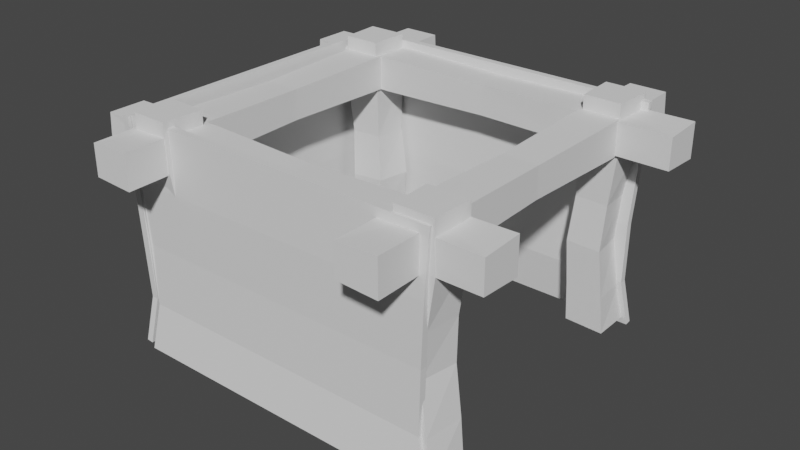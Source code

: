 # Source: tent1.23.blend  (saved by Blender 3.3.6; exported with 4.5.12 LTS)
import bpy
from mathutils import Matrix  # noqa: F401  (used for matrix-valued properties, if any)

bpy.ops.wm.read_factory_settings(use_empty=True)
scene = bpy.context.scene
scene.name = 'Scene'

# ---- collections
col_collection = bpy.data.collections.new('Collection'); scene.collection.children.link(col_collection)

# ---- world
world_world = bpy.data.worlds.new('World'); scene.world = world_world
world_world.use_nodes = True; world_world.node_tree.nodes.clear()
_N = world_world.node_tree.nodes; _L = world_world.node_tree.links
n0 = _N.new('ShaderNodeOutputWorld'); n0.name = 'World Output'; n0.location = (300, 300)
n1 = _N.new('ShaderNodeBackground'); n1.name = 'Background'; n1.location = (10, 300)
n1.inputs[0].default_value = (0.05088, 0.05088, 0.05088, 1.0)
_L.new(n1.outputs[0], n0.inputs[0])
n0.is_active_output = True
world_world.color = (0.05088, 0.05088, 0.05088)
world_world.use_sun_shadow = False
world_world.sun_shadow_jitter_overblur = 0.0

# ---- meshes
me_cube_002 = bpy.data.meshes.new('Cube.002')
me_cube_002.from_pydata([(-1.0, -1.0, -0.8917), (-1.0, -1.0, 0.8917), (-1.0, 1.0, -1.0), (-0.9082, 1.0, 1.0), (1.0, -1.0, -1.0), (1.0, -1.0, 1.0), (1.0, 1.0, -1.0), (0.9082, 1.0, 1.0), (-0.9872, 0.5207, -0.9872), (-0.8772, -0.02519, -0.8772), (-0.9244, -0.4811, -0.9244), (-0.9586, -0.5004, 0.9574), (-0.8772, -0.02519, 0.8607), (-0.9872, 0.5207, 0.9879), (0.9574, -0.5004, -0.9586), (0.8607, -0.02519, -0.8772), (0.9879, 0.5207, -0.9872), (0.9879, 0.5207, 0.9879), (0.8607, -0.02519, 0.8607), (0.9574, -0.5004, 0.9574)], [], [(8, 13, 3, 2), (2, 3, 7, 6), (14, 19, 5, 4), (4, 5, 1, 0), (10, 14, 4, 0), (19, 11, 1, 5), (7, 3, 13, 17), (17, 13, 12, 18), (18, 12, 11, 19), (2, 6, 16, 8), (8, 16, 15, 9), (9, 15, 14, 10), (6, 7, 17, 16), (16, 17, 18, 15), (15, 18, 19, 14), (0, 1, 11, 10), (10, 11, 12, 9), (9, 12, 13, 8)])
_uv = me_cube_002.uv_layers.new(name='UVMap')
_uv.uv.foreach_set('vector', [0.375, 0.1875, 0.625, 0.1875, 0.625, 0.25, 0.375, 0.25, 0.375, 0.25, 0.625, 0.25, 0.625, 0.5, 0.375, 0.5, 0.375, 0.6875, 0.625, 0.6875, 0.625, 0.75, 0.375, 0.75, 0.375, 0.75, 0.625, 0.75, 0.625, 1.0, 0.375, 1.0, 0.125, 0.6875, 0.375, 0.6875, 0.375, 0.75, 0.125, 0.75, 0.625, 0.6875, 0.875, 0.6875, 0.875, 0.75, 0.625, 0.75, 0.625, 0.5, 0.875, 0.5, 0.875, 0.5625, 0.625, 0.5625, 0.625, 0.5625, 0.875, 0.5625, 0.875, 0.625, 0.625, 0.625, 0.625, 0.625, 0.875, 0.625, 0.875, 0.6875, 0.625, 0.6875, 0.125, 0.5, 0.375, 0.5, 0.375, 0.5625, 0.125, 0.5625, 0.125, 0.5625, 0.375, 0.5625, 0.375, 0.625, 0.125, 0.625, 0.125, 0.625, 0.375, 0.625, 0.375, 0.6875, 0.125, 0.6875, 0.375, 0.5, 0.625, 0.5, 0.625, 0.5625, 0.375, 0.5625, 0.375, 0.5625, 0.625, 0.5625, 0.625, 0.625, 0.375, 0.625, 0.375, 0.625, 0.625, 0.625, 0.625, 0.6875, 0.375, 0.6875, 0.375, 0.0, 0.625, 0.0, 0.625, 0.0625, 0.375, 0.0625, 0.375, 0.0625, 0.625, 0.0625, 0.625, 0.125, 0.375, 0.125, 0.375, 0.125, 0.625, 0.125, 0.625, 0.1875, 0.375, 0.1875])
me_cube_002.update()
me_cube_003 = bpy.data.meshes.new('Cube.003')
me_cube_003.from_pydata([(-0.648, -1.028, -0.7306), (-0.7895, -1.017, 0.9881), (-1.0, 1.0, -1.0), (-0.9082, 1.0, 1.0), (1.196, -1.016, -0.9102), (1.09, -1.007, 1.041), (1.0, 1.0, -1.0), (0.9082, 1.0, 1.0), (-0.9872, 0.5207, -0.9872), (-0.4508, -0.05927, -0.682), (-0.1526, -0.5428, -0.5711), (-0.4621, -0.54, 1.185), (-0.6074, -0.04676, 0.9842), (-0.9872, 0.5207, 0.9879), (1.454, -0.54, -0.7313), (1.131, -0.04676, -0.7537), (0.9879, 0.5207, -0.9872), (0.9879, 0.5207, 0.9879), (1.015, -0.03755, 0.9315), (1.263, -0.5248, 1.097), (-0.9912, -1.401, -0.8877), (-1.0, -1.4, 0.8917), (1.0, -1.4, 1.0), (1.0, -1.4, -1.0)], [], [(8, 13, 3, 2), (2, 3, 7, 6), (14, 19, 5, 4), (1, 0, 20, 21), (10, 14, 4, 0), (19, 11, 1, 5), (7, 3, 13, 17), (17, 13, 12, 18), (18, 12, 11, 19), (2, 6, 16, 8), (8, 16, 15, 9), (9, 15, 14, 10), (6, 7, 17, 16), (16, 17, 18, 15), (15, 18, 19, 14), (0, 1, 11, 10), (10, 11, 12, 9), (9, 12, 13, 8), (23, 22, 21, 20), (0, 4, 23, 20), (5, 1, 21, 22), (4, 5, 22, 23)])
_uv = me_cube_003.uv_layers.new(name='UVMap')
_uv.uv.foreach_set('vector', [0.375, 0.1875, 0.625, 0.1875, 0.625, 0.25, 0.375, 0.25, 0.375, 0.25, 0.625, 0.25, 0.625, 0.5, 0.375, 0.5, 0.375, 0.6875, 0.625, 0.6875, 0.625, 0.75, 0.375, 0.75, 0.625, 0.0, 0.375, 0.0, 0.375, 0.0, 0.625, 0.0, 0.125, 0.6875, 0.375, 0.6875, 0.375, 0.75, 0.125, 0.75, 0.625, 0.6875, 0.875, 0.6875, 0.875, 0.75, 0.625, 0.75, 0.625, 0.5, 0.875, 0.5, 0.875, 0.5625, 0.625, 0.5625, 0.625, 0.5625, 0.875, 0.5625, 0.875, 0.625, 0.625, 0.625, 0.625, 0.625, 0.875, 0.625, 0.875, 0.6875, 0.625, 0.6875, 0.125, 0.5, 0.375, 0.5, 0.375, 0.5625, 0.125, 0.5625, 0.125, 0.5625, 0.375, 0.5625, 0.375, 0.625, 0.125, 0.625, 0.125, 0.625, 0.375, 0.625, 0.375, 0.6875, 0.125, 0.6875, 0.375, 0.5, 0.625, 0.5, 0.625, 0.5625, 0.375, 0.5625, 0.375, 0.5625, 0.625, 0.5625, 0.625, 0.625, 0.375, 0.625, 0.375, 0.625, 0.625, 0.625, 0.625, 0.6875, 0.375, 0.6875, 0.375, 0.0, 0.625, 0.0, 0.625, 0.0625, 0.375, 0.0625, 0.375, 0.0625, 0.625, 0.0625, 0.625, 0.125, 0.375, 0.125, 0.375, 0.125, 0.625, 0.125, 0.625, 0.1875, 0.375, 0.1875, 0.375, 0.75, 0.625, 0.75, 0.625, 1.0, 0.375, 1.0, 0.125, 0.75, 0.375, 0.75, 0.375, 0.75, 0.125, 0.75, 0.625, 0.75, 0.875, 0.75, 0.875, 0.75, 0.625, 0.75, 0.375, 0.75, 0.625, 0.75, 0.625, 0.75, 0.375, 0.75])
me_cube_003.update()
me_cube_004 = bpy.data.meshes.new('Cube.004')
me_cube_004.from_pydata([(-1.167, -1.006, -0.8405), (-1.084, -1.003, 0.9175), (-1.0, 1.0, -1.0), (-0.9082, 1.0, 1.0), (0.6973, -1.011, -0.9075), (0.8326, -1.006, 1.051), (1.0, 1.0, -1.0), (0.9082, 1.0, 1.0), (-0.9872, 0.5207, -0.9872), (-1.075, -0.03243, -0.8166), (-1.325, -0.4957, -0.8018), (-1.196, -0.509, 1.03), (-0.9853, -0.02913, 0.8937), (-0.9872, 0.5207, 0.9879), (0.3342, -0.5231, -0.7681), (0.5352, -0.03707, -0.7777), (0.9879, 0.5207, -0.9872), (0.9879, 0.5207, 0.9879), (0.6607, -0.03249, 0.9218), (0.5626, -0.5148, 1.078), (-0.9082, 1.0, 1.0), (0.9082, 1.0, 1.0), (-1.0, -1.4, -0.8917), (-1.0, -1.4, 0.8917), (1.0, -1.4, 1.0), (0.9879, -1.4, -0.9963)], [], [(8, 13, 3, 2), (2, 3, 7, 6), (14, 19, 5, 4), (5, 1, 23, 24), (10, 14, 4, 0), (19, 11, 1, 5), (7, 3, 13, 17), (17, 13, 12, 18), (18, 12, 11, 19), (2, 6, 16, 8), (8, 16, 15, 9), (9, 15, 14, 10), (6, 7, 17, 16), (16, 17, 18, 15), (15, 18, 19, 14), (0, 1, 11, 10), (10, 11, 12, 9), (9, 12, 13, 8), (3, 7, 21, 20), (25, 24, 23, 22), (4, 5, 24, 25), (1, 0, 22, 23), (0, 4, 25, 22)])
_uv = me_cube_004.uv_layers.new(name='UVMap')
_uv.uv.foreach_set('vector', [0.375, 0.1875, 0.625, 0.1875, 0.625, 0.25, 0.375, 0.25, 0.375, 0.25, 0.625, 0.25, 0.625, 0.5, 0.375, 0.5, 0.375, 0.6875, 0.625, 0.6875, 0.625, 0.75, 0.375, 0.75, 0.625, 0.75, 0.875, 0.75, 0.875, 0.75, 0.625, 0.75, 0.125, 0.6875, 0.375, 0.6875, 0.375, 0.75, 0.125, 0.75, 0.625, 0.6875, 0.875, 0.6875, 0.875, 0.75, 0.625, 0.75, 0.625, 0.5, 0.875, 0.5, 0.875, 0.5625, 0.625, 0.5625, 0.625, 0.5625, 0.875, 0.5625, 0.875, 0.625, 0.625, 0.625, 0.625, 0.625, 0.875, 0.625, 0.875, 0.6875, 0.625, 0.6875, 0.125, 0.5, 0.375, 0.5, 0.375, 0.5625, 0.125, 0.5625, 0.125, 0.5625, 0.375, 0.5625, 0.375, 0.625, 0.125, 0.625, 0.125, 0.625, 0.375, 0.625, 0.375, 0.6875, 0.125, 0.6875, 0.375, 0.5, 0.625, 0.5, 0.625, 0.5625, 0.375, 0.5625, 0.375, 0.5625, 0.625, 0.5625, 0.625, 0.625, 0.375, 0.625, 0.375, 0.625, 0.625, 0.625, 0.625, 0.6875, 0.375, 0.6875, 0.375, 0.0, 0.625, 0.0, 0.625, 0.0625, 0.375, 0.0625, 0.375, 0.0625, 0.625, 0.0625, 0.625, 0.125, 0.375, 0.125, 0.375, 0.125, 0.625, 0.125, 0.625, 0.1875, 0.375, 0.1875, 0.625, 0.25, 0.625, 0.5, 0.625, 0.5, 0.625, 0.25, 0.375, 0.75, 0.625, 0.75, 0.625, 1.0, 0.375, 1.0, 0.375, 0.75, 0.625, 0.75, 0.625, 0.75, 0.375, 0.75, 0.625, 0.0, 0.375, 0.0, 0.375, 0.0, 0.625, 0.0, 0.125, 0.75, 0.375, 0.75, 0.375, 0.75, 0.125, 0.75])
me_cube_004.update()
me_cube_005 = bpy.data.meshes.new('Cube.005')
me_cube_005.from_pydata([(-0.831, -1.018, -1.115), (-0.7155, -1.03, 0.5161), (-1.0, 1.0, -1.0), (-0.9082, 1.0, 1.0), (1.072, -1.008, -1.095), (1.157, -1.017, 0.7922), (1.0, 1.0, -1.0), (0.9082, 1.0, 1.0), (-0.9872, 0.5207, -0.9872), (-0.6908, -0.04476, -1.123), (-0.5475, -0.5206, -1.422), (-0.3728, -0.5619, 0.1838), (-0.5712, -0.05732, 0.4567), (-0.9872, 0.5207, 0.9879), (1.181, -0.5238, -1.254), (0.9623, -0.03586, -1.011), (0.9879, 0.5207, -0.9872), (0.9879, 0.5207, 0.9879), (1.049, -0.04493, 0.6124), (1.329, -0.5393, 0.4672), (-1.0, -1.4, -0.8917), (-0.9886, -1.401, 0.8767), (1.0, -1.4, 1.0), (1.0, -1.4, -1.0)], [], [(8, 13, 3, 2), (2, 3, 7, 6), (14, 19, 5, 4), (1, 0, 20, 21), (10, 14, 4, 0), (19, 11, 1, 5), (7, 3, 13, 17), (17, 13, 12, 18), (18, 12, 11, 19), (2, 6, 16, 8), (8, 16, 15, 9), (9, 15, 14, 10), (6, 7, 17, 16), (16, 17, 18, 15), (15, 18, 19, 14), (0, 1, 11, 10), (10, 11, 12, 9), (9, 12, 13, 8), (23, 22, 21, 20), (0, 4, 23, 20), (5, 1, 21, 22), (4, 5, 22, 23)])
_uv = me_cube_005.uv_layers.new(name='UVMap')
_uv.uv.foreach_set('vector', [0.375, 0.1875, 0.625, 0.1875, 0.625, 0.25, 0.375, 0.25, 0.375, 0.25, 0.625, 0.25, 0.625, 0.5, 0.375, 0.5, 0.375, 0.6875, 0.625, 0.6875, 0.625, 0.75, 0.375, 0.75, 0.625, 0.0, 0.375, 0.0, 0.375, 0.0, 0.625, 0.0, 0.125, 0.6875, 0.375, 0.6875, 0.375, 0.75, 0.125, 0.75, 0.625, 0.6875, 0.875, 0.6875, 0.875, 0.75, 0.625, 0.75, 0.625, 0.5, 0.875, 0.5, 0.875, 0.5625, 0.625, 0.5625, 0.625, 0.5625, 0.875, 0.5625, 0.875, 0.625, 0.625, 0.625, 0.625, 0.625, 0.875, 0.625, 0.875, 0.6875, 0.625, 0.6875, 0.125, 0.5, 0.375, 0.5, 0.375, 0.5625, 0.125, 0.5625, 0.125, 0.5625, 0.375, 0.5625, 0.375, 0.625, 0.125, 0.625, 0.125, 0.625, 0.375, 0.625, 0.375, 0.6875, 0.125, 0.6875, 0.375, 0.5, 0.625, 0.5, 0.625, 0.5625, 0.375, 0.5625, 0.375, 0.5625, 0.625, 0.5625, 0.625, 0.625, 0.375, 0.625, 0.375, 0.625, 0.625, 0.625, 0.625, 0.6875, 0.375, 0.6875, 0.375, 0.0, 0.625, 0.0, 0.625, 0.0625, 0.375, 0.0625, 0.375, 0.0625, 0.625, 0.0625, 0.625, 0.125, 0.375, 0.125, 0.375, 0.125, 0.625, 0.125, 0.625, 0.1875, 0.375, 0.1875, 0.375, 0.75, 0.625, 0.75, 0.625, 1.0, 0.375, 1.0, 0.125, 0.75, 0.375, 0.75, 0.375, 0.75, 0.125, 0.75, 0.625, 0.75, 0.875, 0.75, 0.875, 0.75, 0.625, 0.75, 0.375, 0.75, 0.625, 0.75, 0.625, 0.75, 0.375, 0.75])
me_cube_005.update()
me_cube_006 = bpy.data.meshes.new('Cube.006')
me_cube_006.from_pydata([(-1.094, -0.9967, -0.9061), (-1.187, -0.9935, 0.8631), (-1.0, 1.0, -1.0), (-0.9082, 1.0, 1.0), (0.8131, -0.9934, -1.029), (0.6624, -0.9882, 0.9482), (1.0, 1.0, -1.0), (0.9082, 1.0, 1.0), (-0.9872, 0.5207, -0.9872), (-0.9963, -0.02101, -0.8955), (-1.2, -0.4714, -0.9666), (-1.399, -0.4849, 0.8898), (-1.098, -0.01744, 0.8268), (-0.9872, 0.5207, 0.9879), (0.517, -0.4849, -1.026), (0.6396, -0.01744, -0.9111), (0.9879, 0.5207, -0.9872), (0.9879, 0.5207, 0.9879), (0.4978, -0.01247, 0.805), (0.2623, -0.476, 0.8508), (-0.9082, 1.0, 1.0), (0.9082, 1.0, 1.0), (-1.0, -1.4, -0.8917), (-1.0, -1.4, 0.8917), (0.9865, -1.4, 0.9979), (1.0, -1.4, -1.0)], [], [(8, 13, 3, 2), (2, 3, 7, 6), (14, 19, 5, 4), (5, 1, 23, 24), (10, 14, 4, 0), (19, 11, 1, 5), (7, 3, 13, 17), (17, 13, 12, 18), (18, 12, 11, 19), (2, 6, 16, 8), (8, 16, 15, 9), (9, 15, 14, 10), (6, 7, 17, 16), (16, 17, 18, 15), (15, 18, 19, 14), (0, 1, 11, 10), (10, 11, 12, 9), (9, 12, 13, 8), (3, 7, 21, 20), (25, 24, 23, 22), (4, 5, 24, 25), (1, 0, 22, 23), (0, 4, 25, 22)])
_uv = me_cube_006.uv_layers.new(name='UVMap')
_uv.uv.foreach_set('vector', [0.375, 0.1875, 0.625, 0.1875, 0.625, 0.25, 0.375, 0.25, 0.375, 0.25, 0.625, 0.25, 0.625, 0.5, 0.375, 0.5, 0.375, 0.6875, 0.625, 0.6875, 0.625, 0.75, 0.375, 0.75, 0.625, 0.75, 0.875, 0.75, 0.875, 0.75, 0.625, 0.75, 0.125, 0.6875, 0.375, 0.6875, 0.375, 0.75, 0.125, 0.75, 0.625, 0.6875, 0.875, 0.6875, 0.875, 0.75, 0.625, 0.75, 0.625, 0.5, 0.875, 0.5, 0.875, 0.5625, 0.625, 0.5625, 0.625, 0.5625, 0.875, 0.5625, 0.875, 0.625, 0.625, 0.625, 0.625, 0.625, 0.875, 0.625, 0.875, 0.6875, 0.625, 0.6875, 0.125, 0.5, 0.375, 0.5, 0.375, 0.5625, 0.125, 0.5625, 0.125, 0.5625, 0.375, 0.5625, 0.375, 0.625, 0.125, 0.625, 0.125, 0.625, 0.375, 0.625, 0.375, 0.6875, 0.125, 0.6875, 0.375, 0.5, 0.625, 0.5, 0.625, 0.5625, 0.375, 0.5625, 0.375, 0.5625, 0.625, 0.5625, 0.625, 0.625, 0.375, 0.625, 0.375, 0.625, 0.625, 0.625, 0.625, 0.6875, 0.375, 0.6875, 0.375, 0.0, 0.625, 0.0, 0.625, 0.0625, 0.375, 0.0625, 0.375, 0.0625, 0.625, 0.0625, 0.625, 0.125, 0.375, 0.125, 0.375, 0.125, 0.625, 0.125, 0.625, 0.1875, 0.375, 0.1875, 0.625, 0.25, 0.625, 0.5, 0.625, 0.5, 0.625, 0.25, 0.375, 0.75, 0.625, 0.75, 0.625, 1.0, 0.375, 1.0, 0.375, 0.75, 0.625, 0.75, 0.625, 0.75, 0.375, 0.75, 0.625, 0.0, 0.375, 0.0, 0.375, 0.0, 0.625, 0.0, 0.125, 0.75, 0.375, 0.75, 0.375, 0.75, 0.125, 0.75])
me_cube_006.update()
me_cube_007 = bpy.data.meshes.new('Cube.007')
me_cube_007.from_pydata([(-1.0, -1.0, -0.8917), (-1.0, -1.0, 0.8917), (-1.0, 1.0, -1.0), (-0.9082, 1.0, 1.0), (1.0, -1.0, -1.0), (1.0, -1.0, 1.0), (1.0, 1.0, -1.0), (0.9082, 1.0, 1.0), (-0.9872, 0.5207, -0.9872), (-0.8772, -0.02519, -0.8772), (-0.9244, -0.4811, -0.9244), (-0.9586, -0.5004, 0.9574), (-0.8772, -0.02519, 0.8607), (-0.9872, 0.5207, 0.9879), (0.9574, -0.5004, -0.9586), (0.8607, -0.02519, -0.8772), (0.9879, 0.5207, -0.9872), (0.9879, 0.5207, 0.9879), (0.8607, -0.02519, 0.8607), (0.9574, -0.5004, 0.9574)], [], [(8, 13, 3, 2), (2, 3, 7, 6), (14, 19, 5, 4), (4, 5, 1, 0), (10, 14, 4, 0), (19, 11, 1, 5), (7, 3, 13, 17), (17, 13, 12, 18), (18, 12, 11, 19), (2, 6, 16, 8), (8, 16, 15, 9), (9, 15, 14, 10), (6, 7, 17, 16), (16, 17, 18, 15), (15, 18, 19, 14), (0, 1, 11, 10), (10, 11, 12, 9), (9, 12, 13, 8)])
_uv = me_cube_007.uv_layers.new(name='UVMap')
_uv.uv.foreach_set('vector', [0.375, 0.1875, 0.625, 0.1875, 0.625, 0.25, 0.375, 0.25, 0.375, 0.25, 0.625, 0.25, 0.625, 0.5, 0.375, 0.5, 0.375, 0.6875, 0.625, 0.6875, 0.625, 0.75, 0.375, 0.75, 0.375, 0.75, 0.625, 0.75, 0.625, 1.0, 0.375, 1.0, 0.125, 0.6875, 0.375, 0.6875, 0.375, 0.75, 0.125, 0.75, 0.625, 0.6875, 0.875, 0.6875, 0.875, 0.75, 0.625, 0.75, 0.625, 0.5, 0.875, 0.5, 0.875, 0.5625, 0.625, 0.5625, 0.625, 0.5625, 0.875, 0.5625, 0.875, 0.625, 0.625, 0.625, 0.625, 0.625, 0.875, 0.625, 0.875, 0.6875, 0.625, 0.6875, 0.125, 0.5, 0.375, 0.5, 0.375, 0.5625, 0.125, 0.5625, 0.125, 0.5625, 0.375, 0.5625, 0.375, 0.625, 0.125, 0.625, 0.125, 0.625, 0.375, 0.625, 0.375, 0.6875, 0.125, 0.6875, 0.375, 0.5, 0.625, 0.5, 0.625, 0.5625, 0.375, 0.5625, 0.375, 0.5625, 0.625, 0.5625, 0.625, 0.625, 0.375, 0.625, 0.375, 0.625, 0.625, 0.625, 0.625, 0.6875, 0.375, 0.6875, 0.375, 0.0, 0.625, 0.0, 0.625, 0.0625, 0.375, 0.0625, 0.375, 0.0625, 0.625, 0.0625, 0.625, 0.125, 0.375, 0.125, 0.375, 0.125, 0.625, 0.125, 0.625, 0.1875, 0.375, 0.1875])
me_cube_007.update()
me_cube_008 = bpy.data.meshes.new('Cube.008')
me_cube_008.from_pydata([(-1.0, -1.0, -0.8917), (-1.0, -1.0, 0.8917), (-1.0, 1.0, -1.0), (-0.9082, 1.0, 1.0), (1.0, -1.0, -1.0), (1.0, -1.0, 1.0), (1.0, 1.0, -1.0), (0.9082, 1.0, 1.0), (-0.9872, 0.5207, -0.9872), (-0.8772, -0.02519, -0.8772), (-0.9244, -0.4811, -0.9244), (-0.9586, -0.5004, 0.9574), (-0.8772, -0.02519, 0.8607), (-0.9872, 0.5207, 0.9879), (0.9574, -0.5004, -0.9586), (0.8607, -0.02519, -0.8772), (0.9879, 0.5207, -0.9872), (0.9879, 0.5207, 0.9879), (0.8607, -0.02519, 0.8607), (0.9574, -0.5004, 0.9574)], [], [(8, 13, 3, 2), (2, 3, 7, 6), (14, 19, 5, 4), (4, 5, 1, 0), (10, 14, 4, 0), (19, 11, 1, 5), (7, 3, 13, 17), (17, 13, 12, 18), (18, 12, 11, 19), (2, 6, 16, 8), (8, 16, 15, 9), (9, 15, 14, 10), (6, 7, 17, 16), (16, 17, 18, 15), (15, 18, 19, 14), (0, 1, 11, 10), (10, 11, 12, 9), (9, 12, 13, 8)])
_uv = me_cube_008.uv_layers.new(name='UVMap')
_uv.uv.foreach_set('vector', [0.375, 0.1875, 0.625, 0.1875, 0.625, 0.25, 0.375, 0.25, 0.375, 0.25, 0.625, 0.25, 0.625, 0.5, 0.375, 0.5, 0.375, 0.6875, 0.625, 0.6875, 0.625, 0.75, 0.375, 0.75, 0.375, 0.75, 0.625, 0.75, 0.625, 1.0, 0.375, 1.0, 0.125, 0.6875, 0.375, 0.6875, 0.375, 0.75, 0.125, 0.75, 0.625, 0.6875, 0.875, 0.6875, 0.875, 0.75, 0.625, 0.75, 0.625, 0.5, 0.875, 0.5, 0.875, 0.5625, 0.625, 0.5625, 0.625, 0.5625, 0.875, 0.5625, 0.875, 0.625, 0.625, 0.625, 0.625, 0.625, 0.875, 0.625, 0.875, 0.6875, 0.625, 0.6875, 0.125, 0.5, 0.375, 0.5, 0.375, 0.5625, 0.125, 0.5625, 0.125, 0.5625, 0.375, 0.5625, 0.375, 0.625, 0.125, 0.625, 0.125, 0.625, 0.375, 0.625, 0.375, 0.6875, 0.125, 0.6875, 0.375, 0.5, 0.625, 0.5, 0.625, 0.5625, 0.375, 0.5625, 0.375, 0.5625, 0.625, 0.5625, 0.625, 0.625, 0.375, 0.625, 0.375, 0.625, 0.625, 0.625, 0.625, 0.6875, 0.375, 0.6875, 0.375, 0.0, 0.625, 0.0, 0.625, 0.0625, 0.375, 0.0625, 0.375, 0.0625, 0.625, 0.0625, 0.625, 0.125, 0.375, 0.125, 0.375, 0.125, 0.625, 0.125, 0.625, 0.1875, 0.375, 0.1875])
me_cube_008.update()
me_cube_009 = bpy.data.meshes.new('Cube.009')
me_cube_009.from_pydata([(-1.0, -1.0, -0.8917), (-1.0, -1.0, 0.8917), (-1.0, 1.0, -1.0), (-0.9082, 1.0, 1.0), (1.0, -1.0, -1.0), (1.0, -1.0, 1.0), (1.0, 1.0, -1.0), (0.9082, 1.0, 1.0), (-0.9872, 0.5207, -0.9872), (-0.8772, -0.02519, -0.8772), (-0.9244, -0.4811, -0.9244), (-0.9586, -0.5004, 0.9574), (-0.8772, -0.02519, 0.8607), (-0.9872, 0.5207, 0.9879), (0.9574, -0.5004, -0.9586), (0.8607, -0.02519, -0.8772), (0.9879, 0.5207, -0.9872), (0.9879, 0.5207, 0.9879), (0.8607, -0.02519, 0.8607), (0.9574, -0.5004, 0.9574)], [], [(8, 13, 3, 2), (2, 3, 7, 6), (14, 19, 5, 4), (4, 5, 1, 0), (10, 14, 4, 0), (19, 11, 1, 5), (7, 3, 13, 17), (17, 13, 12, 18), (18, 12, 11, 19), (2, 6, 16, 8), (8, 16, 15, 9), (9, 15, 14, 10), (6, 7, 17, 16), (16, 17, 18, 15), (15, 18, 19, 14), (0, 1, 11, 10), (10, 11, 12, 9), (9, 12, 13, 8)])
_uv = me_cube_009.uv_layers.new(name='UVMap')
_uv.uv.foreach_set('vector', [0.375, 0.1875, 0.625, 0.1875, 0.625, 0.25, 0.375, 0.25, 0.375, 0.25, 0.625, 0.25, 0.625, 0.5, 0.375, 0.5, 0.375, 0.6875, 0.625, 0.6875, 0.625, 0.75, 0.375, 0.75, 0.375, 0.75, 0.625, 0.75, 0.625, 1.0, 0.375, 1.0, 0.125, 0.6875, 0.375, 0.6875, 0.375, 0.75, 0.125, 0.75, 0.625, 0.6875, 0.875, 0.6875, 0.875, 0.75, 0.625, 0.75, 0.625, 0.5, 0.875, 0.5, 0.875, 0.5625, 0.625, 0.5625, 0.625, 0.5625, 0.875, 0.5625, 0.875, 0.625, 0.625, 0.625, 0.625, 0.625, 0.875, 0.625, 0.875, 0.6875, 0.625, 0.6875, 0.125, 0.5, 0.375, 0.5, 0.375, 0.5625, 0.125, 0.5625, 0.125, 0.5625, 0.375, 0.5625, 0.375, 0.625, 0.125, 0.625, 0.125, 0.625, 0.375, 0.625, 0.375, 0.6875, 0.125, 0.6875, 0.375, 0.5, 0.625, 0.5, 0.625, 0.5625, 0.375, 0.5625, 0.375, 0.5625, 0.625, 0.5625, 0.625, 0.625, 0.375, 0.625, 0.375, 0.625, 0.625, 0.625, 0.625, 0.6875, 0.375, 0.6875, 0.375, 0.0, 0.625, 0.0, 0.625, 0.0625, 0.375, 0.0625, 0.375, 0.0625, 0.625, 0.0625, 0.625, 0.125, 0.375, 0.125, 0.375, 0.125, 0.625, 0.125, 0.625, 0.1875, 0.375, 0.1875])
me_cube_009.update()
me_plane = bpy.data.meshes.new('Plane')
me_plane.from_pydata([(-0.9265, -0.8844, -0.05746), (0.9265, -0.8844, -0.05746), (-0.9392, 1.0, -0.009622), (0.9392, 1.0, -0.009622), (-0.916, 0.5, -0.01322), (-0.894, -4.223e-10, -0.0005099), (-0.889, -0.5, -0.006506), (0.889, -0.5, -0.006506), (0.894, -4.223e-10, -0.0005099), (0.916, 0.5, -0.01322)], [], [(4, 9, 3, 2), (0, 1, 7, 6), (6, 7, 8, 5), (5, 8, 9, 4)])
_uv = me_plane.uv_layers.new(name='UVMap')
_uv.uv.foreach_set('vector', [0.0, 0.75, 1.0, 0.75, 1.0, 1.0, 0.0, 1.0, 0.0, 0.0, 1.0, 0.0, 1.0, 0.25, 0.0, 0.25, 0.0, 0.25, 1.0, 0.25, 1.0, 0.5, 0.0, 0.5, 0.0, 0.5, 1.0, 0.5, 1.0, 0.75, 0.0, 0.75])
me_plane.update()
me_plane_001 = bpy.data.meshes.new('Plane.001')
me_plane_001.from_pydata([(-0.9265, -0.8844, -0.05746), (0.9265, -0.8844, -0.05746), (-0.9392, 1.0, -0.009622), (0.9392, 1.0, -0.009622), (-0.916, 0.5, -0.01322), (-0.894, -4.223e-10, -0.0005099), (-0.889, -0.5, -0.006506), (0.889, -0.5, -0.006506), (0.894, -4.223e-10, -0.0005099), (0.916, 0.5, -0.01322)], [], [(4, 9, 3, 2), (0, 1, 7, 6), (6, 7, 8, 5), (5, 8, 9, 4), (9, 8, 7, 3)])
_uv = me_plane_001.uv_layers.new(name='UVMap')
_uv.uv.foreach_set('vector', [0.0, 0.75, 1.0, 0.75, 1.0, 1.0, 0.0, 1.0, 0.0, 0.0, 1.0, 0.0, 1.0, 0.25, 0.0, 0.25, 0.0, 0.25, 1.0, 0.25, 1.0, 0.5, 0.0, 0.5, 0.0, 0.5, 1.0, 0.5, 1.0, 0.75, 0.0, 0.75, 1.0, 0.75, 1.0, 0.5, 1.0, 0.25, 1.0, 1.0])
me_plane_001.update()
me_plane_002 = bpy.data.meshes.new('Plane.002')
me_plane_002.from_pydata([(-0.9265, -0.8844, -0.05746), (0.9265, -0.8844, -0.05746), (-0.9392, 1.0, -0.009622), (0.9392, 1.0, -0.009622), (-0.916, 0.5, -0.01322), (-0.894, -4.223e-10, -0.0005099), (-0.889, -0.5, -0.006506), (0.889, -0.5, -0.006506), (0.894, -4.223e-10, -0.0005099), (0.916, 0.5, -0.01322)], [], [(4, 9, 3, 2), (0, 1, 7, 6), (6, 7, 8, 5), (5, 8, 9, 4), (2, 6, 5, 4)])
_uv = me_plane_002.uv_layers.new(name='UVMap')
_uv.uv.foreach_set('vector', [0.0, 0.75, 1.0, 0.75, 1.0, 1.0, 0.0, 1.0, 0.0, 0.0, 1.0, 0.0, 1.0, 0.25, 0.0, 0.25, 0.0, 0.25, 1.0, 0.25, 1.0, 0.5, 0.0, 0.5, 0.0, 0.5, 1.0, 0.5, 1.0, 0.75, 0.0, 0.75, 0.0, 1.0, 0.0, 0.25, 0.0, 0.5, 0.0, 0.75])
me_plane_002.update()

# ---- objects
ob_cube = bpy.data.objects.new('Cube', me_cube_002)
ob_cube_001 = bpy.data.objects.new('Cube.001', me_cube_003)
ob_cube_002 = bpy.data.objects.new('Cube.002', me_cube_004)
ob_cube_003 = bpy.data.objects.new('Cube.003', me_cube_005)
ob_cube_004 = bpy.data.objects.new('Cube.004', me_cube_006)
ob_cube_005 = bpy.data.objects.new('Cube.005', me_cube_007)
ob_cube_006 = bpy.data.objects.new('Cube.006', me_cube_008)
ob_cube_007 = bpy.data.objects.new('Cube.007', me_cube_009)
ob_plane = bpy.data.objects.new('Plane', me_plane)
ob_plane_001 = bpy.data.objects.new('Plane.001', me_plane_001)
ob_plane_002 = bpy.data.objects.new('Plane.002', me_plane_002)

# ---- transforms, parenting, visibility, modifiers, constraints
ob_cube.location = (0.0, -0.4986, 0.07472)
ob_cube.scale = (0.075, 0.75, 0.06444)
ob_cube_001.location = (-1.002, -0.01825, -0.1672)
ob_cube_001.rotation_euler = (1.571, 0.0, 0.0)
ob_cube_001.scale = (0.075, 0.3573, 0.075)
ob_cube_002.location = (0.004645, 0.009344, -0.1672)
ob_cube_002.rotation_euler = (1.571, 0.0, 0.0)
ob_cube_002.scale = (0.075, 0.3573, 0.075)
ob_cube_003.location = (-0.9846, -1.023, -0.1672)
ob_cube_003.rotation_euler = (1.571, 0.0, 0.0)
ob_cube_003.scale = (0.075, 0.3573, 0.075)
ob_cube_004.location = (0.04634, -1.0, -0.1672)
ob_cube_004.rotation_euler = (1.571, 0.0, 0.0)
ob_cube_004.scale = (0.075, 0.3573, 0.075)
ob_cube_005.location = (-0.9938, -0.4986, 0.07472)
ob_cube_005.scale = (0.075, 0.75, 0.06444)
ob_cube_006.location = (-0.4822, -0.006472, 0.07472)
ob_cube_006.rotation_euler = (0.0, 0.0, 1.571)
ob_cube_006.scale = (0.075, 0.75, 0.06444)
ob_cube_007.location = (-0.475, -0.9992, 0.07472)
ob_cube_007.rotation_euler = (0.0, 0.0, 1.571)
ob_cube_007.scale = (0.075, 0.75, 0.06444)
ob_plane.location = (-0.4919, 0.07704, -0.2877)
ob_plane.rotation_euler = (1.571, -0.0, 0.0)
ob_plane.scale = (0.6382, 0.4541, 0.4919)
_m = ob_plane.modifiers.new('Solidify', 'SOLIDIFY')
_m.thickness = -0.05
ob_plane_001.location = (-0.4919, -1.079, -0.2877)
ob_plane_001.rotation_euler = (1.571, -0.0, 3.142)
ob_plane_001.scale = (0.6382, 0.4541, 0.4919)
_m = ob_plane_001.modifiers.new('Solidify', 'SOLIDIFY')
_m.thickness = -0.05
ob_plane_002.location = (-1.115, -0.4962, -0.2877)
ob_plane_002.rotation_euler = (1.571, -0.0, 1.571)
ob_plane_002.scale = (0.6382, 0.4541, 0.4919)
_m = ob_plane_002.modifiers.new('Solidify', 'SOLIDIFY')
_m.thickness = -0.05

# ---- collection membership
col_collection.objects.link(ob_cube)
col_collection.objects.link(ob_cube_001)
col_collection.objects.link(ob_cube_002)
col_collection.objects.link(ob_cube_003)
col_collection.objects.link(ob_cube_004)
col_collection.objects.link(ob_cube_005)
col_collection.objects.link(ob_cube_006)
col_collection.objects.link(ob_cube_007)
col_collection.objects.link(ob_plane)
col_collection.objects.link(ob_plane_001)
col_collection.objects.link(ob_plane_002)

# ---- scene / render settings (as saved in the file)
scene.frame_start = 1; scene.frame_end = 250; scene.frame_set(1)
scene.render.engine = 'BLENDER_EEVEE_NEXT'
scene.cycles.sampling_pattern = 'TABULATED_SOBOL'
scene.cycles.use_light_tree = False
scene.view_settings.view_transform = 'Filmic'
bpy.context.view_layer.update()

# ---- added for rendering (the .blend has no active camera and no usable light): camera, sun
cam_auto = bpy.data.cameras.new('AutoCamera')
cam_auto.lens = 50.0
cam_auto.sensor_width = 36.0
cam_auto.clip_end = 1000.0
ob_auto_camera = bpy.data.objects.new('AutoCamera', cam_auto)
scene.collection.objects.link(ob_auto_camera)
ob_auto_camera.location = (1.65146, -3.05469, 1.45291)
ob_auto_camera.rotation_euler = (1.09748, -7.21219e-08, 0.694738)
scene.camera = ob_auto_camera
light_auto_sun = bpy.data.lights.new('AutoSun', 'SUN')
light_auto_sun.energy = 3.0
light_auto_sun.angle = 0.0523599
ob_auto_sun = bpy.data.objects.new('AutoSun', light_auto_sun)
scene.collection.objects.link(ob_auto_sun)
ob_auto_sun.rotation_euler = (0.872665, 0.174533, 0.523599)
bpy.context.view_layer.update()
